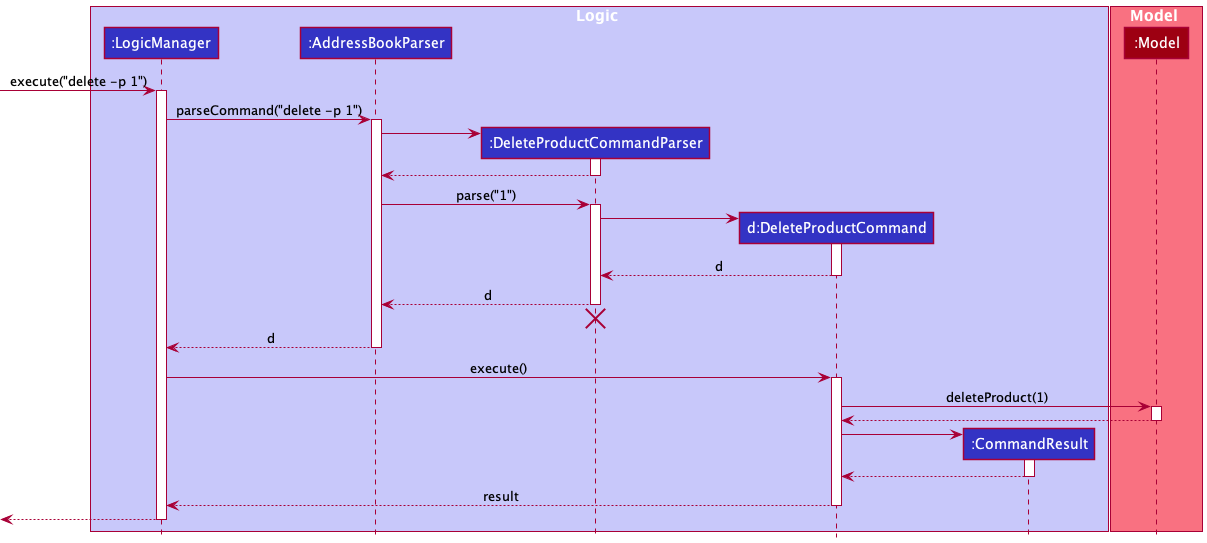

The diagram above was rendered by PlantUML. Its source (embedded in the PNG):
@startuml
!include style.puml

box Logic LOGIC_COLOR_T1
participant ":LogicManager" as LogicManager LOGIC_COLOR
participant ":AddressBookParser" as AddressBookParser LOGIC_COLOR
participant ":DeleteProductCommandParser" as DeleteProductCommandParser LOGIC_COLOR
participant "d:DeleteProductCommand" as DeleteProductCommand LOGIC_COLOR
participant ":CommandResult" as CommandResult LOGIC_COLOR
end box

box Model MODEL_COLOR_T1
participant ":Model" as Model MODEL_COLOR
end box

[-> LogicManager : execute("delete -p 1")
activate LogicManager

LogicManager -> AddressBookParser : parseCommand("delete -p 1")
activate AddressBookParser

create DeleteProductCommandParser
AddressBookParser -> DeleteProductCommandParser
activate DeleteProductCommandParser

DeleteProductCommandParser --> AddressBookParser
deactivate DeleteProductCommandParser

AddressBookParser -> DeleteProductCommandParser : parse("1")
activate DeleteProductCommandParser

create DeleteProductCommand
DeleteProductCommandParser -> DeleteProductCommand
activate DeleteProductCommand

DeleteProductCommand --> DeleteProductCommandParser : d
deactivate DeleteProductCommand

DeleteProductCommandParser --> AddressBookParser : d
deactivate DeleteProductCommandParser
'Hidden arrow to position the destroy marker below the end of the activation bar.
DeleteProductCommandParser -[hidden]-> AddressBookParser
destroy DeleteProductCommandParser

AddressBookParser --> LogicManager : d
deactivate AddressBookParser

LogicManager -> DeleteProductCommand : execute()
activate DeleteProductCommand

DeleteProductCommand -> Model : deleteProduct(1)
activate Model

Model --> DeleteProductCommand
deactivate Model

create CommandResult
DeleteProductCommand -> CommandResult
activate CommandResult

CommandResult --> DeleteProductCommand
deactivate CommandResult

DeleteProductCommand --> LogicManager : result
deactivate DeleteProductCommand

[<--LogicManager
deactivate LogicManager
@enduml